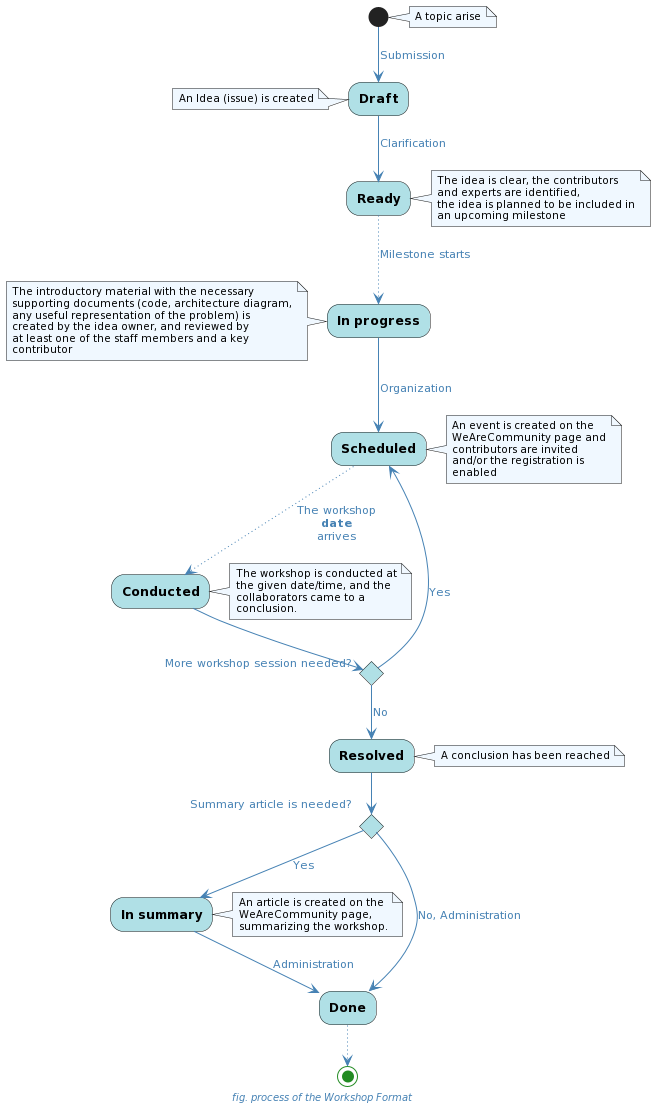

The diagram above was rendered by PlantUML. Its source (embedded in the PNG):
@startuml
skinparam defaultFontName Ubuntu Light
skinparam backgroundColor transparent

skinparam caption {
    FontColor SteelBlue
    FontStyle italic
    FontSize 10pt
}

skinparam activity {
    BackgroundColor PowderBlue
    StartColor ForestGreen
    EndColor ForestGreen
    FontStyle bold
}

skinparam arrow {
    Color SteelBlue
    FontColor SteelBlue
}

skinparam note {
    BackgroundColor AliceBlue
    FontSize 10
}

caption fig. process of the Workshop Format

note right
    A topic arise
end note

(*) -->[Submission] Draft

note left
    An Idea (issue) is created
end note

-->[Clarification] Ready

note right
    The idea is clear, the contributors
    and experts are identified,
    the idea is planned to be included in
    an upcoming milestone
end note

..>[Milestone starts] In progress

note left
    The introductory material with the necessary
    supporting documents (code, architecture diagram,
    any useful representation of the problem) is
    created by the idea owner, and reviewed by
    at least one of the staff members and a key
    contributor
end note

-->[Organization] Scheduled

note right
    An event is created on the
    WeAreCommunity page and
    contributors are invited
    and/or the registration is
    enabled
end note

..>[The workshop\n**date**\narrives] Conducted

note left
    The workshop is conducted at
    the given date/time, and the
    collaborators came to a
    conclusion.
end note

if "More workshop session needed?" then
--> [Yes] Scheduled
else
--> [No] Resolved
note right
    A conclusion has been reached
end note
endif

if "Summary article is needed?" then
    -->[Yes] In summary

    note right
        An article is created on the
        WeAreCommunity page,
        summarizing the workshop.
    end note

    -->[Administration] Done
else
    -->[No, Administration] Done
endif

..> (*)
@enduml